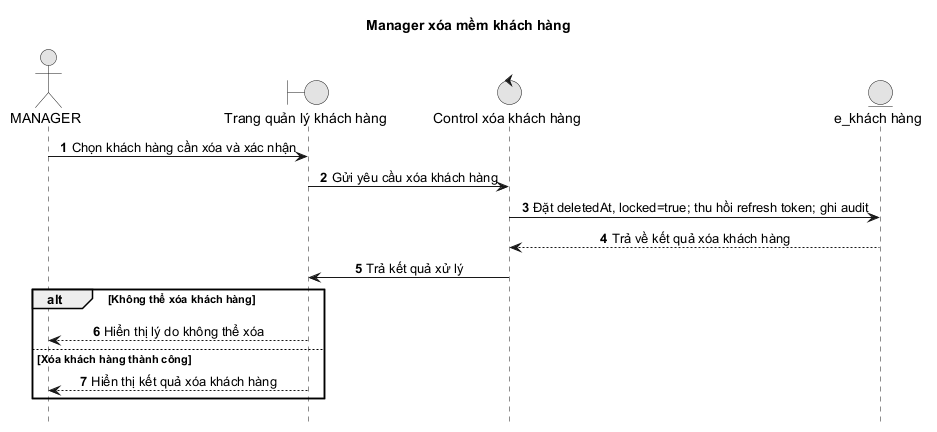

The diagram above was rendered by PlantUML. Its source (embedded in the PNG):
@startuml
title Manager xóa mềm khách hàng

autonumber
hide footbox
skinparam monochrome true
skinparam sequenceMessageAlign center
skinparam responseMessageBelowArrow true
actor MANAGER as Manager
boundary "Trang quản lý khách hàng" as Boundary
control "Control xóa khách hàng" as Control
entity "e_khách hàng" as Entity

Manager -> Boundary: Chọn khách hàng cần xóa và xác nhận
Boundary -> Control: Gửi yêu cầu xóa khách hàng
Control -> Entity: Đặt deletedAt, locked=true; thu hồi refresh token; ghi audit
Entity --> Control: Trả về kết quả xóa khách hàng
Control -> Boundary: Trả kết quả xử lý

alt Không thể xóa khách hàng
  Boundary --> Manager: Hiển thị lý do không thể xóa
else Xóa khách hàng thành công
  Boundary --> Manager: Hiển thị kết quả xóa khách hàng
end
@enduml